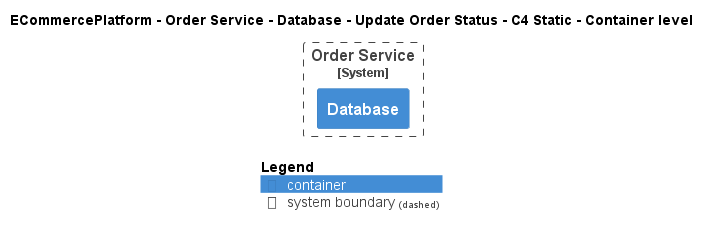

The diagram above was rendered by PlantUML. Its source (embedded in the PNG):
@startuml
!pragma layout smetana
!include ..\..\..\..\..\..\..\.c4s\C4_Container.puml

AddElementTag("c4interflow:lifecycle:new", $bgColor=green, $fontColor=#ffffff, $borderColor=green, $shadowing="False")
AddElementTag("c4interflow:lifecycle:changed", $bgColor=orange, $fontColor=#ffffff, $borderColor=orange, $shadowing="False")
AddElementTag("c4interflow:lifecycle:removed", $bgColor=red, $fontColor=#ffffff, $borderColor=red, $shadowing="False")

AddRelTag("c4interflow:lifecycle:new", $textColor=green, $lineColor=green)
AddRelTag("c4interflow:lifecycle:changed", $textColor=orange, $lineColor=orange)
AddRelTag("c4interflow:lifecycle:removed", $textColor=red, $lineColor=red)

SHOW_PERSON_PORTRAIT()
LAYOUT_TOP_DOWN()

skinparam linetype polyline

title ECommercePlatform - Order Service - Database - Update Order Status - C4 Static - Container level


System_Boundary(ECommercePlatform.SoftwareSystems.OrderService, "Order Service") {
    Container(ECommercePlatform.SoftwareSystems.OrderService.Containers.Database, "Database", "", "")
}



SHOW_LEGEND()
@enduml